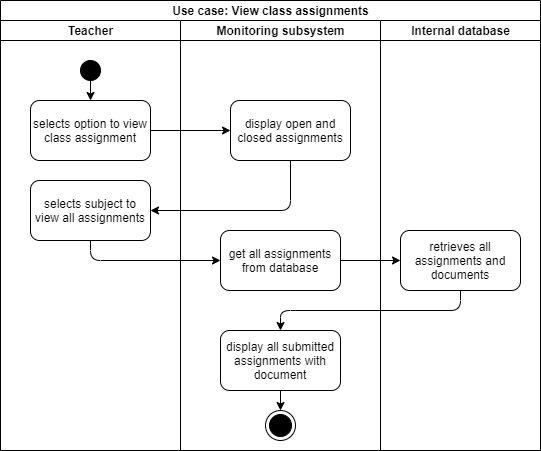

The diagram above was exported from draw.io. Its source (the exported page's mxGraphModel, read from the mxfile embedded in the PNG):
<mxGraphModel dx="782" dy="776" grid="1" gridSize="10" guides="1" tooltips="1" connect="1" arrows="1" fold="1" page="1" pageScale="1" pageWidth="827" pageHeight="1169" math="0" shadow="0">
  <root>
    <mxCell id="0" />
    <mxCell id="1" parent="0" />
    <mxCell id="2" value="Use case: View class assignments" style="swimlane;html=1;childLayout=stackLayout;resizeParent=1;resizeParentMax=0;startSize=20;strokeColor=#000000;fillColor=#FFFFFF;" vertex="1" parent="1">
      <mxGeometry x="10" y="70" width="540" height="450" as="geometry" />
    </mxCell>
    <mxCell id="3" value="Teacher" style="swimlane;html=1;startSize=20;" vertex="1" parent="2">
      <mxGeometry y="20" width="180" height="430" as="geometry" />
    </mxCell>
    <mxCell id="4" value="" style="shape=mxgraph.bpmn.shape;html=1;verticalLabelPosition=bottom;labelBackgroundColor=#ffffff;verticalAlign=top;align=center;perimeter=ellipsePerimeter;outlineConnect=0;outline=standard;symbol=general;fillColor=#000000;" vertex="1" parent="3">
      <mxGeometry x="80" y="40" width="20" height="20" as="geometry" />
    </mxCell>
    <mxCell id="5" value="selects option to view class assignment" style="rounded=1;whiteSpace=wrap;html=1;strokeColor=#000000;fillColor=#FFFFFF;" vertex="1" parent="3">
      <mxGeometry x="30" y="80" width="120" height="60" as="geometry" />
    </mxCell>
    <mxCell id="6" value="" style="endArrow=classic;html=1;exitX=0.5;exitY=1;exitDx=0;exitDy=0;" edge="1" parent="3" source="4" target="5">
      <mxGeometry width="50" height="50" relative="1" as="geometry">
        <mxPoint x="220" y="250" as="sourcePoint" />
        <mxPoint x="270" y="200" as="targetPoint" />
      </mxGeometry>
    </mxCell>
    <mxCell id="7" value="selects subject to view all assignments" style="rounded=1;whiteSpace=wrap;html=1;strokeColor=#000000;fillColor=#FFFFFF;" vertex="1" parent="3">
      <mxGeometry x="30" y="160" width="120" height="60" as="geometry" />
    </mxCell>
    <mxCell id="8" value="Monitoring subsystem" style="swimlane;html=1;startSize=20;" vertex="1" parent="2">
      <mxGeometry x="180" y="20" width="200" height="430" as="geometry" />
    </mxCell>
    <mxCell id="9" value="display open and closed assignments" style="rounded=1;whiteSpace=wrap;html=1;strokeColor=#000000;fillColor=#FFFFFF;" vertex="1" parent="8">
      <mxGeometry x="50" y="80" width="120" height="60" as="geometry" />
    </mxCell>
    <mxCell id="10" value="get all assignments from database" style="rounded=1;whiteSpace=wrap;html=1;strokeColor=#000000;fillColor=#FFFFFF;" vertex="1" parent="8">
      <mxGeometry x="40" y="210" width="120" height="60" as="geometry" />
    </mxCell>
    <mxCell id="11" value="display all submitted assignments with document" style="rounded=1;whiteSpace=wrap;html=1;strokeColor=#000000;fillColor=#FFFFFF;" vertex="1" parent="8">
      <mxGeometry x="40" y="310" width="120" height="60" as="geometry" />
    </mxCell>
    <mxCell id="12" value="" style="ellipse;html=1;shape=endState;fillColor=#000000;" vertex="1" parent="8">
      <mxGeometry x="85" y="390" width="30" height="30" as="geometry" />
    </mxCell>
    <mxCell id="13" value="" style="endArrow=classic;html=1;exitX=0.5;exitY=1;exitDx=0;exitDy=0;entryX=0.5;entryY=0;entryDx=0;entryDy=0;" edge="1" parent="8" source="11" target="12">
      <mxGeometry width="50" height="50" relative="1" as="geometry">
        <mxPoint x="40" y="390" as="sourcePoint" />
        <mxPoint x="100" y="400" as="targetPoint" />
      </mxGeometry>
    </mxCell>
    <mxCell id="14" value="Internal database" style="swimlane;html=1;startSize=20;" vertex="1" parent="2">
      <mxGeometry x="380" y="20" width="160" height="430" as="geometry" />
    </mxCell>
    <mxCell id="15" value="retrieves all assignments and documents" style="rounded=1;whiteSpace=wrap;html=1;strokeColor=#000000;fillColor=#FFFFFF;" vertex="1" parent="14">
      <mxGeometry x="20" y="210" width="120" height="60" as="geometry" />
    </mxCell>
    <mxCell id="16" value="" style="endArrow=classic;html=1;exitX=1;exitY=0.5;exitDx=0;exitDy=0;" edge="1" parent="2" source="5" target="9">
      <mxGeometry width="50" height="50" relative="1" as="geometry">
        <mxPoint x="220" y="260" as="sourcePoint" />
        <mxPoint x="270" y="210" as="targetPoint" />
      </mxGeometry>
    </mxCell>
    <mxCell id="17" value="" style="endArrow=classic;html=1;entryX=1;entryY=0.5;entryDx=0;entryDy=0;exitX=0.5;exitY=1;exitDx=0;exitDy=0;edgeStyle=orthogonalEdgeStyle;" edge="1" parent="2" source="9" target="7">
      <mxGeometry width="50" height="50" relative="1" as="geometry">
        <mxPoint x="220" y="250" as="sourcePoint" />
        <mxPoint x="270" y="200" as="targetPoint" />
      </mxGeometry>
    </mxCell>
    <mxCell id="18" value="" style="endArrow=classic;html=1;entryX=0;entryY=0.5;entryDx=0;entryDy=0;exitX=0.5;exitY=1;exitDx=0;exitDy=0;edgeStyle=orthogonalEdgeStyle;" edge="1" parent="2" source="7" target="10">
      <mxGeometry width="50" height="50" relative="1" as="geometry">
        <mxPoint x="220" y="240" as="sourcePoint" />
        <mxPoint x="270" y="190" as="targetPoint" />
      </mxGeometry>
    </mxCell>
    <mxCell id="19" value="" style="endArrow=classic;html=1;exitX=1;exitY=0.5;exitDx=0;exitDy=0;entryX=0;entryY=0.5;entryDx=0;entryDy=0;" edge="1" parent="2" source="10" target="15">
      <mxGeometry width="50" height="50" relative="1" as="geometry">
        <mxPoint x="220" y="230" as="sourcePoint" />
        <mxPoint x="270" y="180" as="targetPoint" />
      </mxGeometry>
    </mxCell>
    <mxCell id="20" value="" style="endArrow=classic;html=1;exitX=0.5;exitY=1;exitDx=0;exitDy=0;edgeStyle=orthogonalEdgeStyle;" edge="1" parent="2" source="15" target="11">
      <mxGeometry width="50" height="50" relative="1" as="geometry">
        <mxPoint x="220" y="230" as="sourcePoint" />
        <mxPoint x="310" y="350" as="targetPoint" />
      </mxGeometry>
    </mxCell>
  </root>
</mxGraphModel>